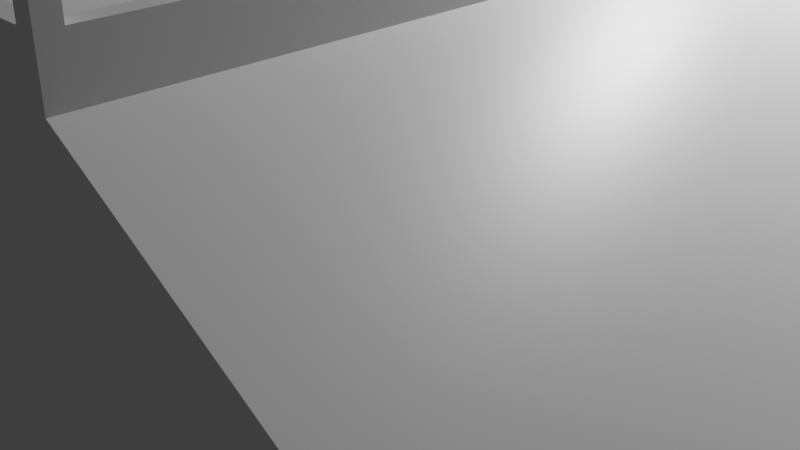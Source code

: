 # Source: SPbuilding4.blend  (saved by Blender 2.93.21; exported with 4.5.12 LTS)
import bpy
from mathutils import Matrix  # noqa: F401  (used for matrix-valued properties, if any)

bpy.ops.wm.read_factory_settings(use_empty=True)
scene = bpy.context.scene
scene.name = 'Scene'

# ---- collections
col_collection = bpy.data.collections.new('Collection'); scene.collection.children.link(col_collection)

# ---- materials (node trees are filled in below, after node groups)
mat_material = bpy.data.materials.new('Material')
mat_material.alpha_threshold = 0.0
mat_material.use_transparent_shadow = False
mat_material.line_color = (0.0, 0.0, 0.0, 1.0)

# ---- material node trees
mat_material.use_nodes = True; mat_material.node_tree.nodes.clear()
_N = mat_material.node_tree.nodes; _L = mat_material.node_tree.links
n0 = _N.new('ShaderNodeOutputMaterial'); n0.name = 'Material Output'; n0.location = (300, 300)
n1 = _N.new('ShaderNodeBsdfPrincipled'); n1.name = 'Principled BSDF'; n1.location = (10, 300)
n1.distribution = 'GGX'
n1.subsurface_method = 'BURLEY'
n1.inputs[2].default_value = 0.4
n1.inputs[3].default_value = 1.45
n1.inputs[27].default_value = (0.0, 0.0, 0.0, 1.0)
n1.inputs[28].default_value = 1.0
_L.new(n1.outputs[0], n0.inputs[0])
n0.is_active_output = True

# ---- world
world_world = bpy.data.worlds.new('World'); scene.world = world_world
world_world.use_nodes = True; world_world.node_tree.nodes.clear()
_N = world_world.node_tree.nodes; _L = world_world.node_tree.links
n0 = _N.new('ShaderNodeOutputWorld'); n0.name = 'World Output'; n0.location = (300, 300)
n1 = _N.new('ShaderNodeBackground'); n1.name = 'Background'; n1.location = (10, 300)
n1.inputs[0].default_value = (0.05088, 0.05088, 0.05088, 1.0)
_L.new(n1.outputs[0], n0.inputs[0])
n0.is_active_output = True
world_world.color = (0.05088, 0.05088, 0.05088)
world_world.use_sun_shadow = False
world_world.sun_shadow_jitter_overblur = 0.0

# ---- cameras
cam_camera = bpy.data.cameras.new('Camera')
cam_camera.clip_end = 100.0
cam_camera.ortho_scale = 7.314

# ---- lights
light_light = bpy.data.lights.new('Light', 'POINT')
light_light.transmission_factor = 0.0
light_light.energy = 1000.0
light_light.shadow_soft_size = 0.1
light_light.shadow_maximum_resolution = 0.006
light_light.use_absolute_resolution = True

# ---- meshes
me_cube = bpy.data.meshes.new('Cube')
me_cube.from_pydata([(-3.647, -1.731, 3.476), (-3.647, -1.731, -0.0196), (-3.647, -5.232, 3.476), (-3.647, -5.232, -0.0196), (-8.553, -1.731, 0.4595), (-8.93, -1.731, -0.0196), (-8.553, -5.232, 0.4595), (-8.93, -5.232, -0.0196), (-6.288, -1.731, -0.0196), (-6.288, -5.232, 1.98), (-6.288, -5.232, -0.0196), (-6.288, -1.731, 1.98), (-3.52, -1.731, 3.476), (-3.52, -5.232, -0.0196), (-3.52, -5.232, 3.476), (-3.52, -1.731, -0.0196), (-8.93, -5.105, -0.0196), (-3.647, -5.105, 3.476), (-8.553, -5.105, 0.4595), (-3.647, -5.105, -0.0196), (-6.288, -5.105, -0.0196), (-6.288, -5.105, 1.98), (-3.52, -5.105, 3.476), (-3.52, -5.105, -0.0196), (-3.647, -5.105, 3.805), (-3.647, -5.232, 3.805), (-3.647, -1.731, 3.805), (-3.52, -1.731, 3.805), (-3.52, -5.232, 3.805), (-3.52, -5.105, 3.805), (-3.647, -5.105, 3.986), (-3.647, -5.232, 3.986), (-3.52, -5.232, 3.986), (-3.52, -5.105, 3.986), (3.647, -1.731, 3.476), (3.647, -1.731, -0.0196), (3.647, -5.232, 3.476), (3.647, -5.232, -0.0196), (8.553, -1.731, 0.4595), (8.93, -1.731, -0.0196), (8.553, -5.232, 0.4595), (8.93, -5.232, -0.0196), (6.288, -1.731, -0.0196), (6.288, -5.232, 1.98), (6.288, -5.232, -0.0196), (6.288, -1.731, 1.98), (0.0, -1.731, 3.476), (0.0, -1.731, -0.0196), (0.0, -5.232, 3.476), (0.0, -5.232, -0.0196), (3.52, -1.731, 3.476), (3.52, -5.232, -0.0196), (3.52, -5.232, 3.476), (3.52, -1.731, -0.0196), (8.93, -5.105, -0.0196), (3.647, -5.105, 3.476), (8.553, -5.105, 0.4595), (3.647, -5.105, -0.0196), (6.288, -5.105, -0.0196), (6.288, -5.105, 1.98), (0.0, -5.105, 3.476), (0.0, -5.105, -0.0196), (3.52, -5.105, 3.476), (3.52, -5.105, -0.0196), (3.647, -5.105, 3.805), (3.647, -5.232, 3.805), (3.647, -1.731, 3.805), (0.0, -5.105, 3.805), (0.0, -5.232, 3.805), (3.52, -1.731, 3.805), (3.52, -5.232, 3.805), (3.52, -5.105, 3.805), (3.647, -5.105, 3.986), (3.647, -5.232, 3.986), (3.52, -5.232, 3.986), (3.52, -5.105, 3.986), (-3.647, 1.731, 3.476), (-3.647, 1.731, -0.0196), (-3.647, 5.232, 3.476), (-3.647, 5.232, -0.0196), (-8.553, 1.731, 0.4595), (-8.93, 1.731, -0.0196), (-8.553, 5.232, 0.4595), (-8.93, 5.232, -0.0196), (-6.288, 1.731, -0.0196), (-6.288, 5.232, 1.98), (-6.288, 5.232, -0.0196), (-6.288, 1.731, 1.98), (-3.647, 0.0, 3.476), (-3.647, 0.0, -0.0196), (-6.288, 0.0, -0.0196), (-6.288, 0.0, 1.98), (-3.52, 1.731, 3.476), (-3.52, 0.0, 3.476), (-3.52, 5.232, -0.0196), (-3.52, 5.232, 3.476), (-3.52, 0.0, -0.0196), (-3.52, 1.731, -0.0196), (-8.93, 5.105, -0.0196), (-3.647, 5.105, 3.476), (-8.553, 5.105, 0.4595), (-3.647, 5.105, -0.0196), (-6.288, 5.105, -0.0196), (-6.288, 5.105, 1.98), (-3.52, 5.105, 3.476), (-3.52, 5.105, -0.0196), (-3.647, 5.105, 3.805), (-3.647, 5.232, 3.805), (-3.647, 1.731, 3.805), (-3.647, 0.0, 3.805), (-3.52, 1.731, 3.805), (-3.52, 0.0, 3.805), (-3.52, 5.232, 3.805), (-3.52, 5.105, 3.805), (-3.647, 5.105, 3.986), (-3.647, 5.232, 3.986), (-3.52, 5.232, 3.986), (-3.52, 5.105, 3.986), (3.647, 1.731, 3.476), (3.647, 1.731, -0.0196), (3.647, 5.232, 3.476), (3.647, 5.232, -0.0196), (8.553, 1.731, 0.4595), (8.93, 1.731, -0.0196), (8.553, 5.232, 0.4595), (8.93, 5.232, -0.0196), (6.288, 1.731, -0.0196), (6.288, 5.232, 1.98), (6.288, 5.232, -0.0196), (6.288, 1.731, 1.98), (3.647, 0.0, 3.476), (3.647, 0.0, -0.0196), (6.288, 0.0, -0.0196), (6.288, 0.0, 1.98), (0.0, 1.731, 3.476), (0.0, 1.731, -0.0196), (0.0, 5.232, 3.476), (0.0, 5.232, -0.0196), (0.0, 0.0, 3.476), (0.0, 0.0, -0.0196), (3.52, 1.731, 3.476), (3.52, 0.0, 3.476), (3.52, 5.232, -0.0196), (3.52, 5.232, 3.476), (3.52, 0.0, -0.0196), (3.52, 1.731, -0.0196), (8.93, 5.105, -0.0196), (3.647, 5.105, 3.476), (8.553, 5.105, 0.4595), (3.647, 5.105, -0.0196), (6.288, 5.105, -0.0196), (6.288, 5.105, 1.98), (0.0, 5.105, 3.476), (0.0, 5.105, -0.0196), (3.52, 5.105, 3.476), (3.52, 5.105, -0.0196), (3.647, 5.105, 3.805), (3.647, 5.232, 3.805), (3.647, 1.731, 3.805), (3.647, 0.0, 3.805), (0.0, 5.105, 3.805), (0.0, 5.232, 3.805), (3.52, 1.731, 3.805), (3.52, 0.0, 3.805), (3.52, 5.232, 3.805), (3.52, 5.105, 3.805), (3.647, 5.105, 3.986), (3.647, 5.232, 3.986), (3.52, 5.232, 3.986), (3.52, 5.105, 3.986)], [], [(21, 18, 6, 9), (10, 9, 6, 7), (16, 18, 4, 5), (20, 19, 3, 10), (14, 13, 49, 48), (1, 8, 90, 89), (5, 4, 11, 8), (16, 20, 10, 7), (3, 2, 9, 10), (17, 21, 9, 2), (11, 0, 88, 91), (93, 12, 46, 138), (8, 11, 91, 90), (1, 89, 96, 15), (19, 1, 15, 23), (15, 96, 139, 47), (23, 15, 47, 61), (14, 48, 68, 28), (22, 12, 27, 29), (2, 3, 13, 14), (12, 22, 60, 46), (12, 93, 111, 27), (13, 23, 61, 49), (3, 19, 23, 13), (0, 11, 21, 17), (5, 8, 20, 16), (8, 1, 19, 20), (7, 6, 18, 16), (11, 4, 18, 21), (24, 25, 31, 30), (29, 28, 68, 67), (109, 26, 27, 111), (26, 24, 29, 27), (2, 14, 28, 25), (88, 0, 26, 109), (60, 22, 29, 67), (17, 2, 25, 24), (0, 17, 24, 26), (30, 31, 32, 33), (25, 28, 32, 31), (29, 24, 30, 33), (28, 29, 33, 32), (59, 43, 40, 56), (44, 41, 40, 43), (54, 39, 38, 56), (58, 44, 37, 57), (52, 48, 49, 51), (35, 131, 132, 42), (39, 42, 45, 38), (54, 41, 44, 58), (37, 44, 43, 36), (55, 36, 43, 59), (45, 133, 130, 34), (141, 138, 46, 50), (42, 132, 133, 45), (35, 53, 144, 131), (57, 63, 53, 35), (53, 47, 139, 144), (63, 61, 47, 53), (48, 68, 67, 60), (52, 70, 68, 48), (62, 71, 69, 50), (36, 52, 51, 37), (50, 46, 60, 62), (50, 69, 163, 141), (51, 49, 61, 63), (37, 51, 63, 57), (34, 55, 59, 45), (39, 54, 58, 42), (42, 58, 57, 35), (41, 54, 56, 40), (45, 59, 56, 38), (64, 72, 73, 65), (71, 67, 68, 70), (159, 163, 69, 66), (66, 69, 71, 64), (36, 65, 70, 52), (130, 159, 66, 34), (60, 67, 71, 62), (55, 64, 65, 36), (34, 66, 64, 55), (72, 75, 74, 73), (65, 73, 74, 70), (71, 75, 72, 64), (70, 74, 75, 71), (103, 85, 82, 100), (86, 83, 82, 85), (98, 81, 80, 100), (102, 86, 79, 101), (95, 136, 137, 94), (77, 89, 90, 84), (81, 84, 87, 80), (98, 83, 86, 102), (79, 86, 85, 78), (99, 78, 85, 103), (87, 91, 88, 76), (93, 138, 134, 92), (84, 90, 91, 87), (77, 97, 96, 89), (101, 105, 97, 77), (97, 135, 139, 96), (105, 153, 135, 97), (95, 112, 161, 136), (104, 113, 110, 92), (78, 95, 94, 79), (92, 134, 152, 104), (92, 110, 111, 93), (94, 137, 153, 105), (79, 94, 105, 101), (76, 99, 103, 87), (81, 98, 102, 84), (84, 102, 101, 77), (83, 98, 100, 82), (87, 103, 100, 80), (106, 114, 115, 107), (113, 160, 161, 112), (109, 111, 110, 108), (108, 110, 113, 106), (78, 107, 112, 95), (88, 109, 108, 76), (152, 160, 113, 104), (99, 106, 107, 78), (93, 111, 109, 88), (76, 108, 106, 99), (114, 117, 116, 115), (107, 115, 116, 112), (113, 117, 114, 106), (112, 116, 117, 113), (151, 148, 124, 127), (128, 127, 124, 125), (146, 148, 122, 123), (150, 149, 121, 128), (143, 142, 137, 136), (119, 126, 132, 131), (123, 122, 129, 126), (146, 150, 128, 125), (121, 120, 127, 128), (147, 151, 127, 120), (129, 118, 130, 133), (141, 140, 134, 138), (126, 129, 133, 132), (119, 131, 144, 145), (149, 119, 145, 155), (145, 144, 139, 135), (155, 145, 135, 153), (136, 152, 160, 161), (143, 136, 161, 164), (154, 140, 162, 165), (120, 121, 142, 143), (140, 154, 152, 134), (140, 141, 163, 162), (142, 155, 153, 137), (121, 149, 155, 142), (118, 129, 151, 147), (123, 126, 150, 146), (126, 119, 149, 150), (125, 124, 148, 146), (129, 122, 148, 151), (156, 157, 167, 166), (165, 164, 161, 160), (159, 158, 162, 163), (158, 156, 165, 162), (120, 143, 164, 157), (130, 118, 158, 159), (152, 154, 165, 160), (147, 120, 157, 156), (141, 130, 159, 163), (118, 147, 156, 158), (166, 167, 168, 169), (157, 164, 168, 167), (165, 156, 166, 169), (164, 165, 169, 168)])
_uv = me_cube.uv_layers.new(name='UVMap')
_uv.uv.foreach_set('vector', [0.75, 0.733, 0.875, 0.733, 0.875, 0.75, 0.75, 0.75, 0.375, 0.875, 0.625, 0.875, 0.625, 1.0, 0.375, 1.0, 0.375, 0.01698, 0.625, 0.01698, 0.625, 0.25, 0.375, 0.25, 0.25, 0.733, 0.375, 0.733, 0.375, 0.75, 0.25, 0.75, 0.625, 0.75, 0.375, 0.75, 0.375, 0.75, 0.625, 0.75, 0.375, 0.5, 0.25, 0.5, 0.25, 0.5, 0.375, 0.5, 0.375, 0.25, 0.625, 0.25, 0.625, 0.375, 0.375, 0.375, 0.125, 0.733, 0.25, 0.733, 0.25, 0.75, 0.125, 0.75, 0.375, 0.75, 0.625, 0.75, 0.625, 0.875, 0.375, 0.875, 0.625, 0.733, 0.75, 0.733, 0.75, 0.75, 0.625, 0.75, 0.75, 0.5, 0.625, 0.5, 0.625, 0.5, 0.75, 0.5, 0.625, 0.5, 0.625, 0.5, 0.625, 0.5, 0.625, 0.5, 0.375, 0.375, 0.625, 0.375, 0.625, 0.375, 0.375, 0.375, 0.375, 0.5, 0.375, 0.5, 0.375, 0.5, 0.375, 0.5, 0.375, 0.733, 0.375, 0.5, 0.375, 0.5, 0.375, 0.733, 0.375, 0.5, 0.375, 0.5, 0.375, 0.5, 0.375, 0.5, 0.375, 0.733, 0.375, 0.5, 0.375, 0.5, 0.375, 0.733, 0.625, 0.75, 0.625, 0.75, 0.625, 0.75, 0.625, 0.75, 0.625, 0.733, 0.625, 0.5, 0.625, 0.5, 0.625, 0.733, 0.625, 0.75, 0.375, 0.75, 0.375, 0.75, 0.625, 0.75, 0.625, 0.5, 0.625, 0.733, 0.625, 0.733, 0.625, 0.5, 0.625, 0.5, 0.625, 0.5, 0.625, 0.5, 0.625, 0.5, 0.375, 0.75, 0.375, 0.733, 0.375, 0.733, 0.375, 0.75, 0.375, 0.75, 0.375, 0.733, 0.375, 0.733, 0.375, 0.75, 0.625, 0.5, 0.75, 0.5, 0.75, 0.733, 0.625, 0.733, 0.125, 0.5, 0.25, 0.5, 0.25, 0.733, 0.125, 0.733, 0.25, 0.5, 0.375, 0.5, 0.375, 0.733, 0.25, 0.733, 0.375, 0.0, 0.625, 0.0, 0.625, 0.01698, 0.375, 0.01698, 0.75, 0.5, 0.875, 0.5, 0.875, 0.733, 0.75, 0.733, 0.625, 0.733, 0.625, 0.75, 0.625, 0.75, 0.625, 0.733, 0.625, 0.733, 0.625, 0.75, 0.625, 0.75, 0.625, 0.733, 0.625, 0.5, 0.625, 0.5, 0.625, 0.5, 0.625, 0.5, 0.625, 0.5, 0.625, 0.733, 0.625, 0.733, 0.625, 0.5, 0.625, 0.75, 0.625, 0.75, 0.625, 0.75, 0.625, 0.75, 0.625, 0.5, 0.625, 0.5, 0.625, 0.5, 0.625, 0.5, 0.625, 0.733, 0.625, 0.733, 0.625, 0.733, 0.625, 0.733, 0.625, 0.733, 0.625, 0.75, 0.625, 0.75, 0.625, 0.733, 0.625, 0.5, 0.625, 0.733, 0.625, 0.733, 0.625, 0.5, 0.625, 0.733, 0.625, 0.75, 0.625, 0.75, 0.625, 0.733, 0.625, 0.75, 0.625, 0.75, 0.625, 0.75, 0.625, 0.75, 0.625, 0.733, 0.625, 0.733, 0.625, 0.733, 0.625, 0.733, 0.625, 0.75, 0.625, 0.733, 0.625, 0.733, 0.625, 0.75, 0.75, 0.733, 0.75, 0.75, 0.875, 0.75, 0.875, 0.733, 0.375, 0.875, 0.375, 1.0, 0.625, 1.0, 0.625, 0.875, 0.375, 0.01698, 0.375, 0.25, 0.625, 0.25, 0.625, 0.01698, 0.25, 0.733, 0.25, 0.75, 0.375, 0.75, 0.375, 0.733, 0.625, 0.75, 0.625, 0.75, 0.375, 0.75, 0.375, 0.75, 0.375, 0.5, 0.375, 0.5, 0.25, 0.5, 0.25, 0.5, 0.375, 0.25, 0.375, 0.375, 0.625, 0.375, 0.625, 0.25, 0.125, 0.733, 0.125, 0.75, 0.25, 0.75, 0.25, 0.733, 0.375, 0.75, 0.375, 0.875, 0.625, 0.875, 0.625, 0.75, 0.625, 0.733, 0.625, 0.75, 0.75, 0.75, 0.75, 0.733, 0.75, 0.5, 0.75, 0.5, 0.625, 0.5, 0.625, 0.5, 0.625, 0.5, 0.625, 0.5, 0.625, 0.5, 0.625, 0.5, 0.375, 0.375, 0.375, 0.375, 0.625, 0.375, 0.625, 0.375, 0.375, 0.5, 0.375, 0.5, 0.375, 0.5, 0.375, 0.5, 0.375, 0.733, 0.375, 0.733, 0.375, 0.5, 0.375, 0.5, 0.375, 0.5, 0.375, 0.5, 0.375, 0.5, 0.375, 0.5, 0.375, 0.733, 0.375, 0.733, 0.375, 0.5, 0.375, 0.5, 0.0, 0.0, 0.0, 0.0, 0.0, 0.0, 0.0, 0.0, 0.625, 0.75, 0.625, 0.75, 0.625, 0.75, 0.625, 0.75, 0.625, 0.733, 0.625, 0.733, 0.625, 0.5, 0.625, 0.5, 0.625, 0.75, 0.625, 0.75, 0.375, 0.75, 0.375, 0.75, 0.625, 0.5, 0.625, 0.5, 0.625, 0.733, 0.625, 0.733, 0.625, 0.5, 0.625, 0.5, 0.625, 0.5, 0.625, 0.5, 0.375, 0.75, 0.375, 0.75, 0.375, 0.733, 0.375, 0.733, 0.375, 0.75, 0.375, 0.75, 0.375, 0.733, 0.375, 0.733, 0.625, 0.5, 0.625, 0.733, 0.75, 0.733, 0.75, 0.5, 0.125, 0.5, 0.125, 0.733, 0.25, 0.733, 0.25, 0.5, 0.25, 0.5, 0.25, 0.733, 0.375, 0.733, 0.375, 0.5, 0.375, 0.0, 0.375, 0.01698, 0.625, 0.01698, 0.625, 0.0, 0.75, 0.5, 0.75, 0.733, 0.875, 0.733, 0.875, 0.5, 0.625, 0.733, 0.625, 0.733, 0.625, 0.75, 0.625, 0.75, 0.625, 0.733, 0.625, 0.733, 0.625, 0.75, 0.625, 0.75, 0.625, 0.5, 0.625, 0.5, 0.625, 0.5, 0.625, 0.5, 0.625, 0.5, 0.625, 0.5, 0.625, 0.733, 0.625, 0.733, 0.625, 0.75, 0.625, 0.75, 0.625, 0.75, 0.625, 0.75, 0.625, 0.5, 0.625, 0.5, 0.625, 0.5, 0.625, 0.5, 0.625, 0.733, 0.625, 0.733, 0.625, 0.733, 0.625, 0.733, 0.625, 0.733, 0.625, 0.733, 0.625, 0.75, 0.625, 0.75, 0.625, 0.5, 0.625, 0.5, 0.625, 0.733, 0.625, 0.733, 0.625, 0.733, 0.625, 0.733, 0.625, 0.75, 0.625, 0.75, 0.625, 0.75, 0.625, 0.75, 0.625, 0.75, 0.625, 0.75, 0.625, 0.733, 0.625, 0.733, 0.625, 0.733, 0.625, 0.733, 0.625, 0.75, 0.625, 0.75, 0.625, 0.733, 0.625, 0.733, 0.75, 0.733, 0.75, 0.75, 0.875, 0.75, 0.875, 0.733, 0.375, 0.875, 0.375, 1.0, 0.625, 1.0, 0.625, 0.875, 0.375, 0.01698, 0.375, 0.25, 0.625, 0.25, 0.625, 0.01698, 0.25, 0.733, 0.25, 0.75, 0.375, 0.75, 0.375, 0.733, 0.625, 0.75, 0.625, 0.75, 0.375, 0.75, 0.375, 0.75, 0.375, 0.5, 0.375, 0.5, 0.25, 0.5, 0.25, 0.5, 0.375, 0.25, 0.375, 0.375, 0.625, 0.375, 0.625, 0.25, 0.125, 0.733, 0.125, 0.75, 0.25, 0.75, 0.25, 0.733, 0.375, 0.75, 0.375, 0.875, 0.625, 0.875, 0.625, 0.75, 0.625, 0.733, 0.625, 0.75, 0.75, 0.75, 0.75, 0.733, 0.75, 0.5, 0.75, 0.5, 0.625, 0.5, 0.625, 0.5, 0.625, 0.5, 0.625, 0.5, 0.625, 0.5, 0.625, 0.5, 0.375, 0.375, 0.375, 0.375, 0.625, 0.375, 0.625, 0.375, 0.375, 0.5, 0.375, 0.5, 0.375, 0.5, 0.375, 0.5, 0.375, 0.733, 0.375, 0.733, 0.375, 0.5, 0.375, 0.5, 0.375, 0.5, 0.375, 0.5, 0.375, 0.5, 0.375, 0.5, 0.375, 0.733, 0.375, 0.733, 0.375, 0.5, 0.375, 0.5, 0.625, 0.75, 0.625, 0.75, 0.625, 0.75, 0.625, 0.75, 0.625, 0.733, 0.625, 0.733, 0.625, 0.5, 0.625, 0.5, 0.625, 0.75, 0.625, 0.75, 0.375, 0.75, 0.375, 0.75, 0.625, 0.5, 0.625, 0.5, 0.625, 0.733, 0.625, 0.733, 0.625, 0.5, 0.625, 0.5, 0.625, 0.5, 0.625, 0.5, 0.375, 0.75, 0.375, 0.75, 0.375, 0.733, 0.375, 0.733, 0.375, 0.75, 0.375, 0.75, 0.375, 0.733, 0.375, 0.733, 0.625, 0.5, 0.625, 0.733, 0.75, 0.733, 0.75, 0.5, 0.125, 0.5, 0.125, 0.733, 0.25, 0.733, 0.25, 0.5, 0.25, 0.5, 0.25, 0.733, 0.375, 0.733, 0.375, 0.5, 0.375, 0.0, 0.375, 0.01698, 0.625, 0.01698, 0.625, 0.0, 0.75, 0.5, 0.75, 0.733, 0.875, 0.733, 0.875, 0.5, 0.625, 0.733, 0.625, 0.733, 0.625, 0.75, 0.625, 0.75, 0.625, 0.733, 0.625, 0.733, 0.625, 0.75, 0.625, 0.75, 0.625, 0.5, 0.625, 0.5, 0.625, 0.5, 0.625, 0.5, 0.625, 0.5, 0.625, 0.5, 0.625, 0.733, 0.625, 0.733, 0.625, 0.75, 0.625, 0.75, 0.625, 0.75, 0.625, 0.75, 0.625, 0.5, 0.625, 0.5, 0.625, 0.5, 0.625, 0.5, 0.625, 0.733, 0.625, 0.733, 0.625, 0.733, 0.625, 0.733, 0.625, 0.733, 0.625, 0.733, 0.625, 0.75, 0.625, 0.75, 0.0, 0.0, 0.0, 0.0, 0.0, 0.0, 0.0, 0.0, 0.625, 0.5, 0.625, 0.5, 0.625, 0.733, 0.625, 0.733, 0.625, 0.733, 0.625, 0.733, 0.625, 0.75, 0.625, 0.75, 0.625, 0.75, 0.625, 0.75, 0.625, 0.75, 0.625, 0.75, 0.625, 0.733, 0.625, 0.733, 0.625, 0.733, 0.625, 0.733, 0.625, 0.75, 0.625, 0.75, 0.625, 0.733, 0.625, 0.733, 0.75, 0.733, 0.875, 0.733, 0.875, 0.75, 0.75, 0.75, 0.375, 0.875, 0.625, 0.875, 0.625, 1.0, 0.375, 1.0, 0.375, 0.01698, 0.625, 0.01698, 0.625, 0.25, 0.375, 0.25, 0.25, 0.733, 0.375, 0.733, 0.375, 0.75, 0.25, 0.75, 0.625, 0.75, 0.375, 0.75, 0.375, 0.75, 0.625, 0.75, 0.375, 0.5, 0.25, 0.5, 0.25, 0.5, 0.375, 0.5, 0.375, 0.25, 0.625, 0.25, 0.625, 0.375, 0.375, 0.375, 0.125, 0.733, 0.25, 0.733, 0.25, 0.75, 0.125, 0.75, 0.375, 0.75, 0.625, 0.75, 0.625, 0.875, 0.375, 0.875, 0.625, 0.733, 0.75, 0.733, 0.75, 0.75, 0.625, 0.75, 0.75, 0.5, 0.625, 0.5, 0.625, 0.5, 0.75, 0.5, 0.625, 0.5, 0.625, 0.5, 0.625, 0.5, 0.625, 0.5, 0.375, 0.375, 0.625, 0.375, 0.625, 0.375, 0.375, 0.375, 0.375, 0.5, 0.375, 0.5, 0.375, 0.5, 0.375, 0.5, 0.375, 0.733, 0.375, 0.5, 0.375, 0.5, 0.375, 0.733, 0.375, 0.5, 0.375, 0.5, 0.375, 0.5, 0.375, 0.5, 0.375, 0.733, 0.375, 0.5, 0.375, 0.5, 0.375, 0.733, 0.0, 0.0, 0.0, 0.0, 0.0, 0.0, 0.0, 0.0, 0.625, 0.75, 0.625, 0.75, 0.625, 0.75, 0.625, 0.75, 0.625, 0.733, 0.625, 0.5, 0.625, 0.5, 0.625, 0.733, 0.625, 0.75, 0.375, 0.75, 0.375, 0.75, 0.625, 0.75, 0.625, 0.5, 0.625, 0.733, 0.625, 0.733, 0.625, 0.5, 0.625, 0.5, 0.625, 0.5, 0.625, 0.5, 0.625, 0.5, 0.375, 0.75, 0.375, 0.733, 0.375, 0.733, 0.375, 0.75, 0.375, 0.75, 0.375, 0.733, 0.375, 0.733, 0.375, 0.75, 0.625, 0.5, 0.75, 0.5, 0.75, 0.733, 0.625, 0.733, 0.125, 0.5, 0.25, 0.5, 0.25, 0.733, 0.125, 0.733, 0.25, 0.5, 0.375, 0.5, 0.375, 0.733, 0.25, 0.733, 0.375, 0.0, 0.625, 0.0, 0.625, 0.01698, 0.375, 0.01698, 0.75, 0.5, 0.875, 0.5, 0.875, 0.733, 0.75, 0.733, 0.625, 0.733, 0.625, 0.75, 0.625, 0.75, 0.625, 0.733, 0.625, 0.733, 0.625, 0.75, 0.625, 0.75, 0.625, 0.733, 0.625, 0.5, 0.625, 0.5, 0.625, 0.5, 0.625, 0.5, 0.625, 0.5, 0.625, 0.733, 0.625, 0.733, 0.625, 0.5, 0.625, 0.75, 0.625, 0.75, 0.625, 0.75, 0.625, 0.75, 0.625, 0.5, 0.625, 0.5, 0.625, 0.5, 0.625, 0.5, 0.625, 0.733, 0.625, 0.733, 0.625, 0.733, 0.625, 0.733, 0.625, 0.733, 0.625, 0.75, 0.625, 0.75, 0.625, 0.733, 0.0, 0.0, 0.0, 0.0, 0.0, 0.0, 0.0, 0.0, 0.625, 0.5, 0.625, 0.733, 0.625, 0.733, 0.625, 0.5, 0.625, 0.733, 0.625, 0.75, 0.625, 0.75, 0.625, 0.733, 0.625, 0.75, 0.625, 0.75, 0.625, 0.75, 0.625, 0.75, 0.625, 0.733, 0.625, 0.733, 0.625, 0.733, 0.625, 0.733, 0.625, 0.75, 0.625, 0.733, 0.625, 0.733, 0.625, 0.75])
me_cube.materials.append(mat_material)
me_cube.use_remesh_preserve_volume = False
me_cube.use_remesh_preserve_attributes = False
me_cube.use_mirror_vertex_groups = False
me_cube.update()

# ---- objects
ob_cube = bpy.data.objects.new('Cube', me_cube)
ob_light = bpy.data.objects.new('Light', light_light)
ob_camera = bpy.data.objects.new('Camera', cam_camera)

# ---- transforms, parenting, visibility, modifiers, constraints
ob_cube.location = (0.0, 0.0, 0.0)
ob_cube.lock_rotations_4d = False
ob_cube.empty_display_type = 'ARROWS'
ob_cube.lineart.crease_threshold = 0.0
ob_light.location = (4.076, 1.005, 5.904)
ob_light.rotation_euler = (0.6503, 0.05522, 1.866)
ob_light.lock_rotations_4d = False
ob_light.empty_display_type = 'ARROWS'
ob_light.color = (0.0, 0.0, 0.0, 0.0)
ob_light.lineart.crease_threshold = 0.0
ob_camera.location = (7.359, -6.926, 4.958)
ob_camera.rotation_euler = (1.109, 0.0, 0.8149)
ob_camera.lock_rotations_4d = False
ob_camera.empty_display_type = 'ARROWS'
ob_camera.color = (0.0, 0.0, 0.0, 0.0)
ob_camera.display_type = 'WIRE'
ob_camera.lineart.crease_threshold = 0.0

# ---- collection membership
col_collection.objects.link(ob_cube)
col_collection.objects.link(ob_light)
col_collection.objects.link(ob_camera)

# ---- scene / render settings (as saved in the file)
scene.camera = ob_camera
scene.frame_start = 1; scene.frame_end = 250; scene.frame_set(1)
scene.render.engine = 'BLENDER_EEVEE_NEXT'
scene.cycles.use_denoising = False
scene.cycles.samples = 128
scene.cycles.sampling_pattern = 'TABULATED_SOBOL'
scene.cycles.use_adaptive_sampling = False
scene.cycles.use_light_tree = False
scene.view_settings.view_transform = 'Filmic'
bpy.context.view_layer.update()
